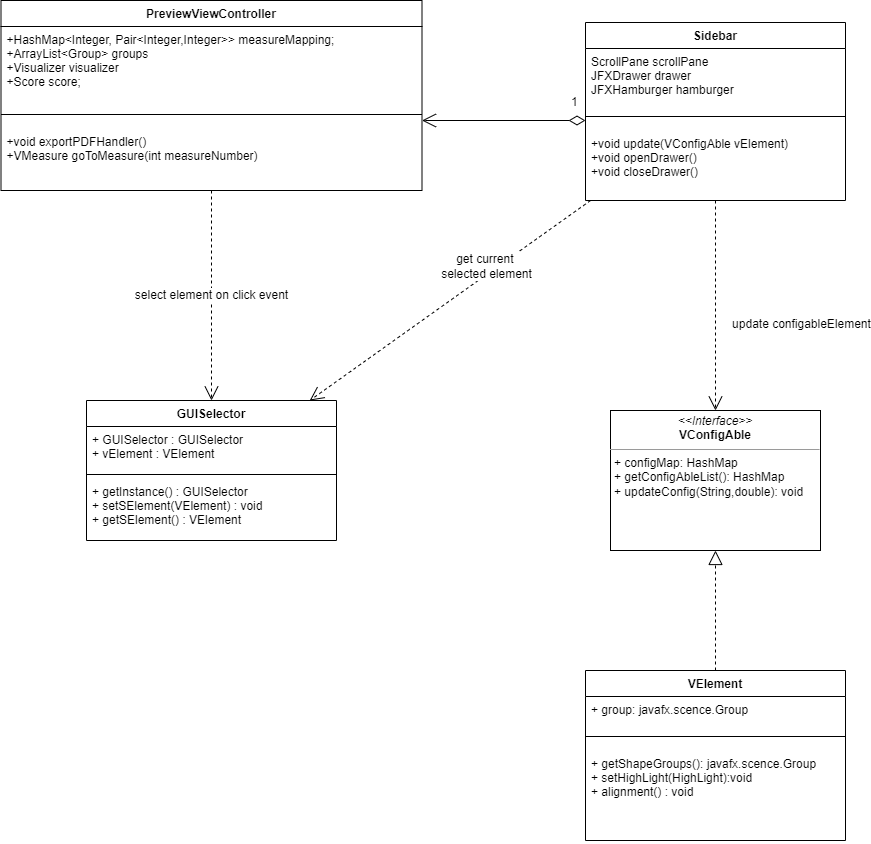

The diagram above was exported from draw.io. Its source (the exported page's mxGraphModel, read from the mxfile embedded in the PNG):
<mxGraphModel dx="2889" dy="2291" grid="1" gridSize="10" guides="1" tooltips="1" connect="1" arrows="1" fold="1" page="1" pageScale="1" pageWidth="827" pageHeight="1169" math="0" shadow="0">
  <root>
    <mxCell id="0" />
    <mxCell id="1" parent="0" />
    <mxCell id="cnMzRlR9DlAO428vBxgG-18" value="&lt;p style=&quot;margin: 0px ; margin-top: 4px ; text-align: center&quot;&gt;&lt;i&gt;&amp;lt;&amp;lt;Interface&amp;gt;&amp;gt;&lt;/i&gt;&lt;br&gt;&lt;b&gt;VConfigAble&lt;/b&gt;&lt;/p&gt;&lt;hr size=&quot;1&quot;&gt;&lt;p style=&quot;margin: 0px ; margin-left: 4px&quot;&gt;+ configMap: HashMap&lt;br&gt;&lt;/p&gt;&lt;p style=&quot;margin: 0px ; margin-left: 4px&quot;&gt;+ getConfigAbleList(): HashMap&lt;br&gt;+ updateConfig(String,double): void&lt;/p&gt;" style="verticalAlign=top;align=left;overflow=fill;fontSize=12;fontFamily=Helvetica;html=1;" vertex="1" parent="1">
      <mxGeometry x="465" y="60" width="210" height="140" as="geometry" />
    </mxCell>
    <mxCell id="cnMzRlR9DlAO428vBxgG-19" value="GUISelector" style="swimlane;fontStyle=1;align=center;verticalAlign=top;childLayout=stackLayout;horizontal=1;startSize=26;horizontalStack=0;resizeParent=1;resizeParentMax=0;resizeLast=0;collapsible=1;marginBottom=0;" vertex="1" parent="1">
      <mxGeometry x="-59" y="50" width="250" height="140" as="geometry" />
    </mxCell>
    <mxCell id="cnMzRlR9DlAO428vBxgG-20" value="+ GUISelector : GUISelector&#10;+ vElement : VElement&#10;" style="text;strokeColor=none;fillColor=none;align=left;verticalAlign=top;spacingLeft=4;spacingRight=4;overflow=hidden;rotatable=0;points=[[0,0.5],[1,0.5]];portConstraint=eastwest;" vertex="1" parent="cnMzRlR9DlAO428vBxgG-19">
      <mxGeometry y="26" width="250" height="44" as="geometry" />
    </mxCell>
    <mxCell id="cnMzRlR9DlAO428vBxgG-21" value="" style="line;strokeWidth=1;fillColor=none;align=left;verticalAlign=middle;spacingTop=-1;spacingLeft=3;spacingRight=3;rotatable=0;labelPosition=right;points=[];portConstraint=eastwest;" vertex="1" parent="cnMzRlR9DlAO428vBxgG-19">
      <mxGeometry y="70" width="250" height="8" as="geometry" />
    </mxCell>
    <mxCell id="cnMzRlR9DlAO428vBxgG-22" value="+ getInstance() : GUISelector&#10;+ setSElement(VElement) : void&#10;+ getSElement() : VElement" style="text;strokeColor=none;fillColor=none;align=left;verticalAlign=top;spacingLeft=4;spacingRight=4;overflow=hidden;rotatable=0;points=[[0,0.5],[1,0.5]];portConstraint=eastwest;" vertex="1" parent="cnMzRlR9DlAO428vBxgG-19">
      <mxGeometry y="78" width="250" height="62" as="geometry" />
    </mxCell>
    <mxCell id="cnMzRlR9DlAO428vBxgG-23" value="select element on click event" style="endArrow=open;endSize=12;dashed=1;html=1;rounded=0;" edge="1" parent="1" source="cnMzRlR9DlAO428vBxgG-31" target="cnMzRlR9DlAO428vBxgG-19">
      <mxGeometry width="160" relative="1" as="geometry">
        <mxPoint x="409" y="-63.58501440922191" as="sourcePoint" />
        <mxPoint x="710" y="580" as="targetPoint" />
      </mxGeometry>
    </mxCell>
    <mxCell id="cnMzRlR9DlAO428vBxgG-25" value="Sidebar" style="swimlane;fontStyle=1;align=center;verticalAlign=top;childLayout=stackLayout;horizontal=1;startSize=26;horizontalStack=0;resizeParent=1;resizeParentMax=0;resizeLast=0;collapsible=1;marginBottom=0;" vertex="1" parent="1">
      <mxGeometry x="440" y="-328" width="260" height="178" as="geometry" />
    </mxCell>
    <mxCell id="cnMzRlR9DlAO428vBxgG-26" value="ScrollPane scrollPane&#10;JFXDrawer drawer&#10;&#09;JFXHamburger hamburger&#10;" style="text;strokeColor=none;fillColor=none;align=left;verticalAlign=top;spacingLeft=4;spacingRight=4;overflow=hidden;rotatable=0;points=[[0,0.5],[1,0.5]];portConstraint=eastwest;" vertex="1" parent="cnMzRlR9DlAO428vBxgG-25">
      <mxGeometry y="26" width="260" height="54" as="geometry" />
    </mxCell>
    <mxCell id="cnMzRlR9DlAO428vBxgG-27" value="" style="line;strokeWidth=1;fillColor=none;align=left;verticalAlign=middle;spacingTop=-1;spacingLeft=3;spacingRight=3;rotatable=0;labelPosition=right;points=[];portConstraint=eastwest;" vertex="1" parent="cnMzRlR9DlAO428vBxgG-25">
      <mxGeometry y="80" width="260" height="28" as="geometry" />
    </mxCell>
    <mxCell id="cnMzRlR9DlAO428vBxgG-28" value="+void update(VConfigAble vElement)&#10;+void openDrawer()&#10;+void closeDrawer()" style="text;strokeColor=none;fillColor=none;align=left;verticalAlign=top;spacingLeft=4;spacingRight=4;overflow=hidden;rotatable=0;points=[[0,0.5],[1,0.5]];portConstraint=eastwest;" vertex="1" parent="cnMzRlR9DlAO428vBxgG-25">
      <mxGeometry y="108" width="260" height="70" as="geometry" />
    </mxCell>
    <mxCell id="cnMzRlR9DlAO428vBxgG-29" value="update configableElement" style="endArrow=open;endSize=12;dashed=1;html=1;rounded=0;" edge="1" parent="1" source="cnMzRlR9DlAO428vBxgG-25" target="cnMzRlR9DlAO428vBxgG-18">
      <mxGeometry x="0.1773" y="86" width="160" relative="1" as="geometry">
        <mxPoint x="-465" y="31" as="sourcePoint" />
        <mxPoint x="520" y="440" as="targetPoint" />
        <mxPoint as="offset" />
      </mxGeometry>
    </mxCell>
    <mxCell id="cnMzRlR9DlAO428vBxgG-30" value="get current &lt;br&gt;selected element" style="endArrow=open;endSize=12;dashed=1;html=1;rounded=0;" edge="1" parent="1" source="cnMzRlR9DlAO428vBxgG-25" target="cnMzRlR9DlAO428vBxgG-19">
      <mxGeometry x="-0.2861" y="-7" width="160" relative="1" as="geometry">
        <mxPoint x="-435" y="61" as="sourcePoint" />
        <mxPoint x="-435" y="190" as="targetPoint" />
        <mxPoint as="offset" />
      </mxGeometry>
    </mxCell>
    <mxCell id="cnMzRlR9DlAO428vBxgG-31" value="PreviewViewController" style="swimlane;fontStyle=1;align=center;verticalAlign=top;childLayout=stackLayout;horizontal=1;startSize=26;horizontalStack=0;resizeParent=1;resizeParentMax=0;resizeLast=0;collapsible=1;marginBottom=0;" vertex="1" parent="1">
      <mxGeometry x="-144.5" y="-350" width="421" height="190" as="geometry" />
    </mxCell>
    <mxCell id="cnMzRlR9DlAO428vBxgG-32" value="+HashMap&lt;Integer, Pair&lt;Integer,Integer&gt;&gt; measureMapping;&#10;+ArrayList&lt;Group&gt; groups&#10;+Visualizer visualizer&#10;+Score score;&#10;" style="text;strokeColor=none;fillColor=none;align=left;verticalAlign=top;spacingLeft=4;spacingRight=4;overflow=hidden;rotatable=0;points=[[0,0.5],[1,0.5]];portConstraint=eastwest;" vertex="1" parent="cnMzRlR9DlAO428vBxgG-31">
      <mxGeometry y="26" width="421" height="74" as="geometry" />
    </mxCell>
    <mxCell id="cnMzRlR9DlAO428vBxgG-33" value="" style="line;strokeWidth=1;fillColor=none;align=left;verticalAlign=middle;spacingTop=-1;spacingLeft=3;spacingRight=3;rotatable=0;labelPosition=right;points=[];portConstraint=eastwest;" vertex="1" parent="cnMzRlR9DlAO428vBxgG-31">
      <mxGeometry y="100" width="421" height="28" as="geometry" />
    </mxCell>
    <mxCell id="cnMzRlR9DlAO428vBxgG-34" value="+void exportPDFHandler()&#10;+VMeasure goToMeasure(int measureNumber)&#10;" style="text;strokeColor=none;fillColor=none;align=left;verticalAlign=top;spacingLeft=4;spacingRight=4;overflow=hidden;rotatable=0;points=[[0,0.5],[1,0.5]];portConstraint=eastwest;" vertex="1" parent="cnMzRlR9DlAO428vBxgG-31">
      <mxGeometry y="128" width="421" height="62" as="geometry" />
    </mxCell>
    <mxCell id="cnMzRlR9DlAO428vBxgG-35" value="1" style="endArrow=open;html=1;endSize=12;startArrow=diamondThin;startSize=14;startFill=0;edgeStyle=orthogonalEdgeStyle;align=left;verticalAlign=bottom;rounded=0;" edge="1" parent="1" source="cnMzRlR9DlAO428vBxgG-25" target="cnMzRlR9DlAO428vBxgG-31">
      <mxGeometry x="-0.7989" y="-9" relative="1" as="geometry">
        <mxPoint x="-9.5" y="50" as="sourcePoint" />
        <mxPoint x="-9.5" y="-110" as="targetPoint" />
        <mxPoint as="offset" />
        <Array as="points">
          <mxPoint x="280" y="-230" />
          <mxPoint x="280" y="-230" />
        </Array>
      </mxGeometry>
    </mxCell>
    <mxCell id="cnMzRlR9DlAO428vBxgG-36" value="VElement" style="swimlane;fontStyle=1;align=center;verticalAlign=top;childLayout=stackLayout;horizontal=1;startSize=26;horizontalStack=0;resizeParent=1;resizeParentMax=0;resizeLast=0;collapsible=1;marginBottom=0;" vertex="1" parent="1">
      <mxGeometry x="440" y="320" width="260" height="170" as="geometry" />
    </mxCell>
    <mxCell id="cnMzRlR9DlAO428vBxgG-37" value="+ group: javafx.scence.Group&#10;&#10;" style="text;strokeColor=none;fillColor=none;align=left;verticalAlign=top;spacingLeft=4;spacingRight=4;overflow=hidden;rotatable=0;points=[[0,0.5],[1,0.5]];portConstraint=eastwest;" vertex="1" parent="cnMzRlR9DlAO428vBxgG-36">
      <mxGeometry y="26" width="260" height="26" as="geometry" />
    </mxCell>
    <mxCell id="cnMzRlR9DlAO428vBxgG-38" value="" style="line;strokeWidth=1;fillColor=none;align=left;verticalAlign=middle;spacingTop=-1;spacingLeft=3;spacingRight=3;rotatable=0;labelPosition=right;points=[];portConstraint=eastwest;" vertex="1" parent="cnMzRlR9DlAO428vBxgG-36">
      <mxGeometry y="52" width="260" height="28" as="geometry" />
    </mxCell>
    <mxCell id="cnMzRlR9DlAO428vBxgG-39" value="+ getShapeGroups(): javafx.scence.Group&#10;+ setHighLight(HighLight):void&#10;+ alignment() : void" style="text;strokeColor=none;fillColor=none;align=left;verticalAlign=top;spacingLeft=4;spacingRight=4;overflow=hidden;rotatable=0;points=[[0,0.5],[1,0.5]];portConstraint=eastwest;" vertex="1" parent="cnMzRlR9DlAO428vBxgG-36">
      <mxGeometry y="80" width="260" height="90" as="geometry" />
    </mxCell>
    <mxCell id="cnMzRlR9DlAO428vBxgG-41" value="" style="endArrow=block;dashed=1;endFill=0;endSize=12;html=1;rounded=0;" edge="1" parent="1" source="cnMzRlR9DlAO428vBxgG-36" target="cnMzRlR9DlAO428vBxgG-18">
      <mxGeometry width="160" relative="1" as="geometry">
        <mxPoint x="330" y="70" as="sourcePoint" />
        <mxPoint x="490" y="70" as="targetPoint" />
      </mxGeometry>
    </mxCell>
  </root>
</mxGraphModel>